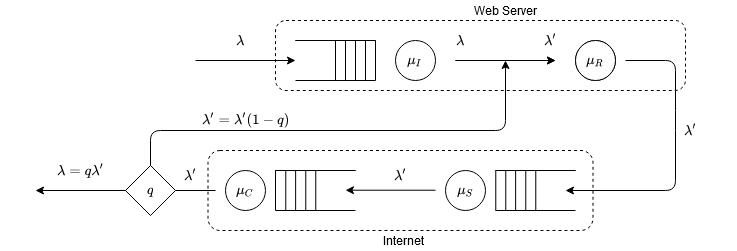

The diagram above was exported from draw.io. Its source (the exported page's mxGraphModel, read from the mxfile embedded in the PNG):
<mxGraphModel dx="1641" dy="377" grid="1" gridSize="10" guides="1" tooltips="1" connect="1" arrows="1" fold="1" page="1" pageScale="1" pageWidth="850" pageHeight="1100" math="1" shadow="0">
  <root>
    <mxCell id="0" />
    <mxCell id="1" parent="0" />
    <mxCell id="eBjuXBC8ixiR-WUjIr7Y-3" value="" style="endArrow=none;html=1;" parent="1" edge="1">
      <mxGeometry width="50" height="50" relative="1" as="geometry">
        <mxPoint x="200" y="150" as="sourcePoint" />
        <mxPoint x="280" y="150" as="targetPoint" />
      </mxGeometry>
    </mxCell>
    <mxCell id="eBjuXBC8ixiR-WUjIr7Y-4" value="" style="endArrow=none;html=1;" parent="1" edge="1">
      <mxGeometry width="50" height="50" relative="1" as="geometry">
        <mxPoint x="200" y="150" as="sourcePoint" />
        <mxPoint x="280" y="150" as="targetPoint" />
      </mxGeometry>
    </mxCell>
    <mxCell id="eBjuXBC8ixiR-WUjIr7Y-5" value="" style="endArrow=none;html=1;" parent="1" edge="1">
      <mxGeometry width="50" height="50" relative="1" as="geometry">
        <mxPoint x="400.28" y="320" as="sourcePoint" />
        <mxPoint x="400.28" y="280" as="targetPoint" />
      </mxGeometry>
    </mxCell>
    <mxCell id="eBjuXBC8ixiR-WUjIr7Y-6" value="" style="endArrow=none;html=1;" parent="1" edge="1">
      <mxGeometry width="50" height="50" relative="1" as="geometry">
        <mxPoint x="200" y="190" as="sourcePoint" />
        <mxPoint x="280" y="190" as="targetPoint" />
      </mxGeometry>
    </mxCell>
    <mxCell id="eBjuXBC8ixiR-WUjIr7Y-7" value="" style="endArrow=none;html=1;" parent="1" edge="1">
      <mxGeometry width="50" height="50" relative="1" as="geometry">
        <mxPoint x="280" y="190" as="sourcePoint" />
        <mxPoint x="280" y="150" as="targetPoint" />
      </mxGeometry>
    </mxCell>
    <mxCell id="eBjuXBC8ixiR-WUjIr7Y-8" value="" style="endArrow=none;html=1;" parent="1" edge="1">
      <mxGeometry width="50" height="50" relative="1" as="geometry">
        <mxPoint x="270" y="190" as="sourcePoint" />
        <mxPoint x="270" y="150" as="targetPoint" />
      </mxGeometry>
    </mxCell>
    <mxCell id="eBjuXBC8ixiR-WUjIr7Y-9" value="" style="endArrow=none;html=1;" parent="1" edge="1">
      <mxGeometry width="50" height="50" relative="1" as="geometry">
        <mxPoint x="260" y="190" as="sourcePoint" />
        <mxPoint x="260" y="150" as="targetPoint" />
      </mxGeometry>
    </mxCell>
    <mxCell id="eBjuXBC8ixiR-WUjIr7Y-10" value="" style="endArrow=none;html=1;" parent="1" edge="1">
      <mxGeometry width="50" height="50" relative="1" as="geometry">
        <mxPoint x="250" y="190" as="sourcePoint" />
        <mxPoint x="250" y="150" as="targetPoint" />
      </mxGeometry>
    </mxCell>
    <mxCell id="eBjuXBC8ixiR-WUjIr7Y-11" value="" style="ellipse;whiteSpace=wrap;html=1;aspect=fixed;" parent="1" vertex="1">
      <mxGeometry x="480" y="150" width="40" height="40" as="geometry" />
    </mxCell>
    <mxCell id="eBjuXBC8ixiR-WUjIr7Y-12" value="S1" style="text;html=1;strokeColor=none;fillColor=none;align=center;verticalAlign=middle;whiteSpace=wrap;rounded=0;" parent="1" vertex="1">
      <mxGeometry x="300" y="160" width="40" height="20" as="geometry" />
    </mxCell>
    <mxCell id="eBjuXBC8ixiR-WUjIr7Y-13" value="" style="endArrow=classic;html=1;" parent="1" edge="1">
      <mxGeometry width="50" height="50" relative="1" as="geometry">
        <mxPoint x="100" y="170" as="sourcePoint" />
        <mxPoint x="200" y="170" as="targetPoint" />
      </mxGeometry>
    </mxCell>
    <mxCell id="eBjuXBC8ixiR-WUjIr7Y-15" value="$$\lambda$$" style="text;html=1;align=center;verticalAlign=middle;resizable=0;points=[];autosize=1;" parent="1" vertex="1">
      <mxGeometry x="100" y="140" width="90" height="20" as="geometry" />
    </mxCell>
    <mxCell id="eBjuXBC8ixiR-WUjIr7Y-16" value="" style="endArrow=classic;html=1;" parent="1" edge="1">
      <mxGeometry width="50" height="50" relative="1" as="geometry">
        <mxPoint x="360" y="170" as="sourcePoint" />
        <mxPoint x="460" y="170" as="targetPoint" />
      </mxGeometry>
    </mxCell>
    <mxCell id="eBjuXBC8ixiR-WUjIr7Y-17" value="$$\lambda$$" style="text;html=1;align=center;verticalAlign=middle;resizable=0;points=[];autosize=1;" parent="1" vertex="1">
      <mxGeometry x="320" y="140" width="90" height="20" as="geometry" />
    </mxCell>
    <mxCell id="eBjuXBC8ixiR-WUjIr7Y-19" value="$$\lambda'$$" style="text;html=1;align=center;verticalAlign=middle;resizable=0;points=[];autosize=1;" parent="1" vertex="1">
      <mxGeometry x="410" y="140" width="90" height="20" as="geometry" />
    </mxCell>
    <mxCell id="eBjuXBC8ixiR-WUjIr7Y-20" value="S1" style="text;html=1;strokeColor=none;fillColor=none;align=center;verticalAlign=middle;whiteSpace=wrap;rounded=0;" parent="1" vertex="1">
      <mxGeometry x="300" y="160" width="40" height="20" as="geometry" />
    </mxCell>
    <mxCell id="eBjuXBC8ixiR-WUjIr7Y-22" value="" style="ellipse;whiteSpace=wrap;html=1;aspect=fixed;" parent="1" vertex="1">
      <mxGeometry x="300" y="150" width="40" height="40" as="geometry" />
    </mxCell>
    <mxCell id="eBjuXBC8ixiR-WUjIr7Y-23" value="$$\mu_I$$" style="text;html=1;strokeColor=none;fillColor=none;align=center;verticalAlign=middle;whiteSpace=wrap;rounded=0;" parent="1" vertex="1">
      <mxGeometry x="300" y="160" width="40" height="20" as="geometry" />
    </mxCell>
    <mxCell id="eBjuXBC8ixiR-WUjIr7Y-24" value="S2" style="text;html=1;strokeColor=none;fillColor=none;align=center;verticalAlign=middle;whiteSpace=wrap;rounded=0;" parent="1" vertex="1">
      <mxGeometry x="480" y="160" width="40" height="20" as="geometry" />
    </mxCell>
    <mxCell id="eBjuXBC8ixiR-WUjIr7Y-25" value="" style="endArrow=none;html=1;" parent="1" edge="1">
      <mxGeometry width="50" height="50" relative="1" as="geometry">
        <mxPoint x="400" y="280" as="sourcePoint" />
        <mxPoint x="480" y="280" as="targetPoint" />
      </mxGeometry>
    </mxCell>
    <mxCell id="eBjuXBC8ixiR-WUjIr7Y-26" value="" style="endArrow=none;html=1;" parent="1" edge="1">
      <mxGeometry width="50" height="50" relative="1" as="geometry">
        <mxPoint x="400" y="280" as="sourcePoint" />
        <mxPoint x="480" y="280" as="targetPoint" />
      </mxGeometry>
    </mxCell>
    <mxCell id="eBjuXBC8ixiR-WUjIr7Y-27" value="" style="endArrow=none;html=1;" parent="1" edge="1">
      <mxGeometry width="50" height="50" relative="1" as="geometry">
        <mxPoint x="400" y="320" as="sourcePoint" />
        <mxPoint x="480" y="320" as="targetPoint" />
      </mxGeometry>
    </mxCell>
    <mxCell id="eBjuXBC8ixiR-WUjIr7Y-28" value="" style="endArrow=none;html=1;" parent="1" edge="1">
      <mxGeometry width="50" height="50" relative="1" as="geometry">
        <mxPoint x="440.28" y="320" as="sourcePoint" />
        <mxPoint x="440.28" y="280" as="targetPoint" />
      </mxGeometry>
    </mxCell>
    <mxCell id="eBjuXBC8ixiR-WUjIr7Y-29" value="" style="endArrow=none;html=1;" parent="1" edge="1">
      <mxGeometry width="50" height="50" relative="1" as="geometry">
        <mxPoint x="430.28" y="320" as="sourcePoint" />
        <mxPoint x="430.28" y="280" as="targetPoint" />
      </mxGeometry>
    </mxCell>
    <mxCell id="eBjuXBC8ixiR-WUjIr7Y-30" value="" style="endArrow=none;html=1;" parent="1" edge="1">
      <mxGeometry width="50" height="50" relative="1" as="geometry">
        <mxPoint x="420.14" y="320" as="sourcePoint" />
        <mxPoint x="420.14" y="280" as="targetPoint" />
      </mxGeometry>
    </mxCell>
    <mxCell id="eBjuXBC8ixiR-WUjIr7Y-31" value="" style="endArrow=none;html=1;" parent="1" edge="1">
      <mxGeometry width="50" height="50" relative="1" as="geometry">
        <mxPoint x="410.28" y="320" as="sourcePoint" />
        <mxPoint x="410.28" y="280" as="targetPoint" />
      </mxGeometry>
    </mxCell>
    <mxCell id="eBjuXBC8ixiR-WUjIr7Y-32" value="" style="endArrow=classic;html=1;" parent="1" edge="1">
      <mxGeometry width="50" height="50" relative="1" as="geometry">
        <mxPoint x="530" y="170" as="sourcePoint" />
        <mxPoint x="470" y="300" as="targetPoint" />
        <Array as="points">
          <mxPoint x="580" y="170" />
          <mxPoint x="580" y="230" />
          <mxPoint x="580" y="300" />
        </Array>
      </mxGeometry>
    </mxCell>
    <mxCell id="eBjuXBC8ixiR-WUjIr7Y-33" value="$$\lambda'$$" style="text;html=1;align=center;verticalAlign=middle;resizable=0;points=[];autosize=1;" parent="1" vertex="1">
      <mxGeometry x="550" y="230" width="90" height="20" as="geometry" />
    </mxCell>
    <mxCell id="eBjuXBC8ixiR-WUjIr7Y-35" value="" style="ellipse;whiteSpace=wrap;html=1;aspect=fixed;" parent="1" vertex="1">
      <mxGeometry x="480" y="150" width="40" height="40" as="geometry" />
    </mxCell>
    <mxCell id="eBjuXBC8ixiR-WUjIr7Y-36" value="&lt;div&gt;$$\mu_R$$&lt;/div&gt;" style="text;html=1;strokeColor=none;fillColor=none;align=center;verticalAlign=middle;whiteSpace=wrap;rounded=0;" parent="1" vertex="1">
      <mxGeometry x="480" y="160" width="40" height="20" as="geometry" />
    </mxCell>
    <mxCell id="eBjuXBC8ixiR-WUjIr7Y-37" value="" style="ellipse;whiteSpace=wrap;html=1;aspect=fixed;" parent="1" vertex="1">
      <mxGeometry x="350" y="280" width="40" height="40" as="geometry" />
    </mxCell>
    <mxCell id="eBjuXBC8ixiR-WUjIr7Y-38" value="$$\mu_S$$" style="text;html=1;strokeColor=none;fillColor=none;align=center;verticalAlign=middle;whiteSpace=wrap;rounded=0;" parent="1" vertex="1">
      <mxGeometry x="350" y="290" width="40" height="20" as="geometry" />
    </mxCell>
    <mxCell id="eBjuXBC8ixiR-WUjIr7Y-39" value="" style="endArrow=classic;html=1;" parent="1" edge="1">
      <mxGeometry width="50" height="50" relative="1" as="geometry">
        <mxPoint x="360" y="170" as="sourcePoint" />
        <mxPoint x="460" y="170" as="targetPoint" />
      </mxGeometry>
    </mxCell>
    <mxCell id="eBjuXBC8ixiR-WUjIr7Y-40" value="" style="endArrow=classic;html=1;" parent="1" edge="1">
      <mxGeometry width="50" height="50" relative="1" as="geometry">
        <mxPoint x="340" y="299.71" as="sourcePoint" />
        <mxPoint x="250" y="299.71" as="targetPoint" />
      </mxGeometry>
    </mxCell>
    <mxCell id="eBjuXBC8ixiR-WUjIr7Y-41" value="" style="endArrow=none;html=1;" parent="1" edge="1">
      <mxGeometry width="50" height="50" relative="1" as="geometry">
        <mxPoint x="240" y="190" as="sourcePoint" />
        <mxPoint x="240" y="150" as="targetPoint" />
      </mxGeometry>
    </mxCell>
    <mxCell id="eBjuXBC8ixiR-WUjIr7Y-42" value="" style="ellipse;whiteSpace=wrap;html=1;aspect=fixed;" parent="1" vertex="1">
      <mxGeometry x="130" y="280" width="40" height="40" as="geometry" />
    </mxCell>
    <mxCell id="eBjuXBC8ixiR-WUjIr7Y-43" value="$$\mu_C$$" style="text;html=1;strokeColor=none;fillColor=none;align=center;verticalAlign=middle;whiteSpace=wrap;rounded=0;" parent="1" vertex="1">
      <mxGeometry x="130" y="290" width="40" height="20" as="geometry" />
    </mxCell>
    <mxCell id="eBjuXBC8ixiR-WUjIr7Y-44" value="" style="endArrow=none;html=1;" parent="1" edge="1">
      <mxGeometry width="50" height="50" relative="1" as="geometry">
        <mxPoint x="179.99999999999997" y="320" as="sourcePoint" />
        <mxPoint x="179.99999999999997" y="280" as="targetPoint" />
      </mxGeometry>
    </mxCell>
    <mxCell id="eBjuXBC8ixiR-WUjIr7Y-45" value="" style="endArrow=none;html=1;" parent="1" edge="1">
      <mxGeometry width="50" height="50" relative="1" as="geometry">
        <mxPoint x="180.0000000000001" y="280" as="sourcePoint" />
        <mxPoint x="260" y="280" as="targetPoint" />
      </mxGeometry>
    </mxCell>
    <mxCell id="eBjuXBC8ixiR-WUjIr7Y-46" value="" style="endArrow=none;html=1;" parent="1" edge="1">
      <mxGeometry width="50" height="50" relative="1" as="geometry">
        <mxPoint x="180.0000000000001" y="280" as="sourcePoint" />
        <mxPoint x="260" y="280" as="targetPoint" />
      </mxGeometry>
    </mxCell>
    <mxCell id="eBjuXBC8ixiR-WUjIr7Y-47" value="" style="endArrow=none;html=1;" parent="1" edge="1">
      <mxGeometry width="50" height="50" relative="1" as="geometry">
        <mxPoint x="180.0000000000001" y="320" as="sourcePoint" />
        <mxPoint x="260" y="320" as="targetPoint" />
      </mxGeometry>
    </mxCell>
    <mxCell id="eBjuXBC8ixiR-WUjIr7Y-48" value="" style="endArrow=none;html=1;" parent="1" edge="1">
      <mxGeometry width="50" height="50" relative="1" as="geometry">
        <mxPoint x="220.27999999999997" y="320" as="sourcePoint" />
        <mxPoint x="220.27999999999997" y="280" as="targetPoint" />
      </mxGeometry>
    </mxCell>
    <mxCell id="eBjuXBC8ixiR-WUjIr7Y-49" value="" style="endArrow=none;html=1;" parent="1" edge="1">
      <mxGeometry width="50" height="50" relative="1" as="geometry">
        <mxPoint x="210.27999999999997" y="320" as="sourcePoint" />
        <mxPoint x="210.27999999999997" y="280" as="targetPoint" />
      </mxGeometry>
    </mxCell>
    <mxCell id="eBjuXBC8ixiR-WUjIr7Y-50" value="" style="endArrow=none;html=1;" parent="1" edge="1">
      <mxGeometry width="50" height="50" relative="1" as="geometry">
        <mxPoint x="200.13999999999987" y="320" as="sourcePoint" />
        <mxPoint x="200.13999999999987" y="280" as="targetPoint" />
      </mxGeometry>
    </mxCell>
    <mxCell id="eBjuXBC8ixiR-WUjIr7Y-51" value="" style="endArrow=none;html=1;" parent="1" edge="1">
      <mxGeometry width="50" height="50" relative="1" as="geometry">
        <mxPoint x="190.27999999999997" y="320" as="sourcePoint" />
        <mxPoint x="190.27999999999997" y="280" as="targetPoint" />
      </mxGeometry>
    </mxCell>
    <mxCell id="eBjuXBC8ixiR-WUjIr7Y-55" value="$$q$$" style="rhombus;whiteSpace=wrap;html=1;" parent="1" vertex="1">
      <mxGeometry x="30" y="275" width="50" height="50" as="geometry" />
    </mxCell>
    <mxCell id="eBjuXBC8ixiR-WUjIr7Y-56" value="" style="endArrow=none;html=1;exitX=1;exitY=0.5;exitDx=0;exitDy=0;" parent="1" source="eBjuXBC8ixiR-WUjIr7Y-55" edge="1">
      <mxGeometry width="50" height="50" relative="1" as="geometry">
        <mxPoint x="90" y="380" as="sourcePoint" />
        <mxPoint x="120" y="300" as="targetPoint" />
      </mxGeometry>
    </mxCell>
    <mxCell id="eBjuXBC8ixiR-WUjIr7Y-57" value="" style="endArrow=classic;html=1;exitX=0;exitY=0.5;exitDx=0;exitDy=0;" parent="1" source="eBjuXBC8ixiR-WUjIr7Y-55" edge="1">
      <mxGeometry width="50" height="50" relative="1" as="geometry">
        <mxPoint x="130" y="310" as="sourcePoint" />
        <mxPoint x="-60" y="300" as="targetPoint" />
      </mxGeometry>
    </mxCell>
    <mxCell id="eBjuXBC8ixiR-WUjIr7Y-58" value="" style="endArrow=classic;html=1;exitX=0.5;exitY=0;exitDx=0;exitDy=0;" parent="1" source="eBjuXBC8ixiR-WUjIr7Y-55" edge="1">
      <mxGeometry width="50" height="50" relative="1" as="geometry">
        <mxPoint x="210" y="270" as="sourcePoint" />
        <mxPoint x="410" y="170" as="targetPoint" />
        <Array as="points">
          <mxPoint x="55" y="240" />
          <mxPoint x="410" y="240" />
        </Array>
      </mxGeometry>
    </mxCell>
    <mxCell id="eBjuXBC8ixiR-WUjIr7Y-59" value="$$\lambda'$$" style="text;html=1;align=center;verticalAlign=middle;resizable=0;points=[];autosize=1;" parent="1" vertex="1">
      <mxGeometry x="50" y="275" width="90" height="20" as="geometry" />
    </mxCell>
    <mxCell id="eBjuXBC8ixiR-WUjIr7Y-60" value="$$\lambda' = \lambda'(1 - q)$$" style="text;html=1;align=center;verticalAlign=middle;resizable=0;points=[];autosize=1;" parent="1" vertex="1">
      <mxGeometry x="60" y="220" width="180" height="20" as="geometry" />
    </mxCell>
    <mxCell id="eBjuXBC8ixiR-WUjIr7Y-61" value="" style="rounded=1;whiteSpace=wrap;html=1;fillColor=none;dashed=1;" parent="1" vertex="1">
      <mxGeometry x="180" y="130" width="410" height="70" as="geometry" />
    </mxCell>
    <mxCell id="eBjuXBC8ixiR-WUjIr7Y-62" value="Web Server" style="text;html=1;align=center;verticalAlign=middle;resizable=0;points=[];autosize=1;" parent="1" vertex="1">
      <mxGeometry x="370" y="110" width="80" height="20" as="geometry" />
    </mxCell>
    <mxCell id="eBjuXBC8ixiR-WUjIr7Y-63" value="" style="rounded=1;whiteSpace=wrap;html=1;fillColor=none;dashed=1;" parent="1" vertex="1">
      <mxGeometry x="112.5" y="260" width="385" height="80" as="geometry" />
    </mxCell>
    <mxCell id="eBjuXBC8ixiR-WUjIr7Y-64" value="Internet" style="text;html=1;align=center;verticalAlign=middle;resizable=0;points=[];autosize=1;" parent="1" vertex="1">
      <mxGeometry x="277.5" y="340" width="60" height="20" as="geometry" />
    </mxCell>
    <mxCell id="eBjuXBC8ixiR-WUjIr7Y-66" value="$$\lambda = q\lambda'$$" style="text;html=1;align=center;verticalAlign=middle;resizable=0;points=[];autosize=1;" parent="1" vertex="1">
      <mxGeometry x="-95" y="270" width="160" height="20" as="geometry" />
    </mxCell>
    <mxCell id="eBjuXBC8ixiR-WUjIr7Y-68" value="$$\lambda'$$" style="text;html=1;align=center;verticalAlign=middle;resizable=0;points=[];autosize=1;" parent="1" vertex="1">
      <mxGeometry x="260" y="275" width="90" height="20" as="geometry" />
    </mxCell>
  </root>
</mxGraphModel>